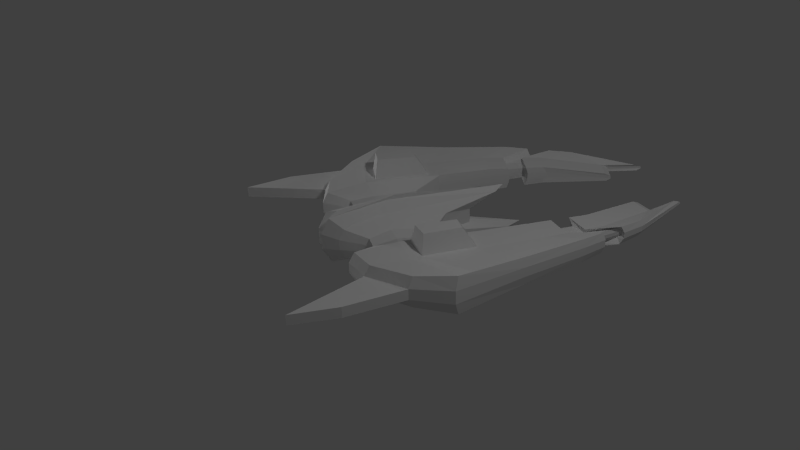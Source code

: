 # Source: enemyS1.blend  (saved by Blender 2.76.0; exported with 4.5.12 LTS)
import bpy
from mathutils import Matrix  # noqa: F401  (used for matrix-valued properties, if any)

bpy.ops.wm.read_factory_settings(use_empty=True)
scene = bpy.context.scene
scene.name = 'Scene'

# ---- collections
col_collection_1 = bpy.data.collections.new('Collection 1'); scene.collection.children.link(col_collection_1)

# ---- materials (node trees are filled in below, after node groups)
mat_material = bpy.data.materials.new('Material')
mat_material.alpha_threshold = 0.0
mat_material.use_transparent_shadow = False
mat_material.roughness = 0.5

# ---- material node trees

# ---- world
world_world = bpy.data.worlds.new('World'); scene.world = world_world
world_world.color = (0.05088, 0.05088, 0.05088)
world_world.use_sun_shadow = False
world_world.sun_shadow_jitter_overblur = 0.0
world_world.cycles.sampling_method = 'MANUAL'
world_world.cycles.sample_map_resolution = 256

# ---- cameras
cam_camera = bpy.data.cameras.new('Camera')
cam_camera.clip_end = 100.0
cam_camera.lens = 35.0
cam_camera.sensor_width = 32.0
cam_camera.sensor_height = 18.0
cam_camera.display_size = 2.0
cam_camera.dof.focus_distance = 0.0
cam_camera.dof.aperture_fstop = 128.0
cam_camera.dof.aperture_blades = 6

# ---- lights
light_point = bpy.data.lights.new('Point', 'POINT')
light_point.transmission_factor = 0.0
light_point.energy = 100.0
light_point.shadow_buffer_clip_start = 0.5
light_point.shadow_soft_size = 0.1
light_point.shadow_maximum_resolution = 0.006
light_point.use_absolute_resolution = True
light_point.cycles.use_multiple_importance_sampling = False
light_point_001 = bpy.data.lights.new('Point.001', 'POINT')
light_point_001.transmission_factor = 0.0
light_point_001.energy = 100.0
light_point_001.shadow_buffer_clip_start = 0.5
light_point_001.shadow_soft_size = 0.1
light_point_001.shadow_maximum_resolution = 0.006
light_point_001.use_absolute_resolution = True
light_point_001.cycles.use_multiple_importance_sampling = False

# ---- meshes
me_cube = bpy.data.meshes.new('Cube')
me_cube.from_pydata([(-1.027, 0.0, -0.3672), (-1.015, 0.0, 0.5074), (-0.3482, 1.839, -0.2536), (-0.3397, 1.838, 0.3178), (2.132, 0.0, -0.3672), (1.8, 0.0, 0.4216), (1.407, 1.857, -0.2536), (1.412, 1.857, 0.2567), (-0.9918, 0.9363, 0.3014), (-1.0, 0.9363, -0.2452), (1.005, 0.9363, 0.2429), (1.0, 0.9363, -0.2452), (4.725, 0.6666, -0.2536), (4.677, 0.6717, -0.1284), (3.99, 0.5108, -0.08912), (4.026, 0.5108, -0.2452), (1.926, 0.9292, -0.2452), (2.927, 0.8465, -0.2452), (2.938, 0.8465, 0.07094), (1.945, 0.9292, 0.1831), (2.518, 1.615, 0.1789), (3.668, 1.253, 0.0335), (3.669, 1.253, -0.2536), (2.502, 1.616, -0.2536), (-1.162, 0.0, -0.1005), (-1.158, 0.0, 0.1773), (-0.4243, 1.88, 0.1338), (-0.4272, 1.88, -0.06384), (1.394, 1.899, 0.09151), (1.392, 1.899, -0.08496), (1.22, 0.0, 0.1179), (1.218, 0.0, -0.1302), (0.9836, 0.9297, 0.08488), (0.9819, 0.9297, -0.08394), (-1.089, 0.9297, 0.1253), (-1.092, 0.9297, -0.06373), (4.799, 0.6673, -0.1749), (4.816, 0.6655, -0.2182), (4.095, 0.4884, -0.1448), (4.107, 0.4884, -0.1988), (2.537, 1.648, 0.0377), (2.532, 1.648, -0.1119), (3.736, 1.272, -0.06288), (3.737, 1.272, -0.1622), (1.948, 0.9223, -0.1046), (1.954, 0.9223, 0.04351), (2.983, 0.8366, -0.1434), (2.987, 0.8366, -0.03407), (-1.0, 0.2783, -0.2452), (0.6973, 0.2783, 0.2429), (-0.9918, 0.2783, 0.3014), (0.6924, 0.2783, -0.2452), (-1.089, 0.2763, 0.1253), (-1.092, 0.2763, -0.06373), (0.6646, 0.2763, 0.08488), (0.6629, 0.2763, -0.08394), (-1.202, 0.09667, -0.3807), (1.634, 0.09667, 0.362), (-1.337, 0.09588, 0.1831), (-1.342, 0.09588, -0.1045), (-1.19, 0.09667, 0.451), (1.885, 0.09667, -0.3807), (1.18, 0.09588, 0.1216), (1.177, 0.09588, -0.1353), (-0.8589, 1.336, 0.3014), (1.0, 1.413, -0.2452), (-0.8672, 1.336, -0.2452), (1.005, 1.413, 0.2429), (4.126, 0.8381, -0.2452), (4.086, 0.8381, -0.1037), (1.982, 1.361, -0.2452), (3.041, 1.22, -0.2452), (2.0, 1.361, 0.1773), (3.047, 1.22, 0.05433), (4.196, 0.8279, -0.1548), (4.21, 0.8279, -0.2038), (-0.951, 1.344, 0.1253), (-0.9539, 1.344, -0.06373), (-0.6441, 0.4976, 0.1891), (-0.6441, 0.7169, 0.1891), (0.4433, 0.4976, -0.1436), (0.5056, 0.7169, -0.1436), (0.4286, 0.4941, 0.05734), (0.4933, 0.7119, 0.05734), (0.4276, 0.4941, -0.04539), (0.4923, 0.7119, -0.04539), (-0.6491, 0.7169, -0.1436), (-0.6491, 0.4976, -0.1436), (0.5086, 0.7169, 0.1535), (0.4462, 0.4976, 0.1535), (-0.7032, 0.7119, 0.08194), (-0.7032, 0.4941, 0.08194), (-0.7049, 0.7119, -0.03309), (-0.7049, 0.4941, -0.03309), (0.2649, 2.12, 0.3723), (0.2575, 2.121, -0.33), (-0.0436, 0.0, 0.6034), (0.06317, 0.0, -0.475), (-0.3027, 0.961, 0.3525), (-0.3097, 0.961, -0.3194), (0.2033, 2.173, 0.1457), (0.2008, 2.174, -0.09716), (-0.4159, 0.1213, -0.3194), (-0.4088, 0.1213, 0.3525), (-0.215, 0.0, 0.53), (-0.1367, 0.0, -0.4923), (-0.2157, 1.505, 0.3525), (-0.2227, 1.505, -0.3194), (-0.2721, 0.4012, -0.1896), (-0.2506, 0.6811, -0.1896), (-0.2678, 0.4012, 0.2193), (-0.2463, 0.6811, 0.2193), (2.26, 0.9016, -0.2452), (2.594, 0.8741, -0.2452), (2.607, 0.8741, 0.1083), (2.276, 0.9016, 0.1457), (2.901, 1.494, 0.1305), (3.284, 1.374, 0.08198), (3.28, 1.374, -0.2536), (2.891, 1.495, -0.2536), (2.299, 0.8938, 0.01765), (2.643, 0.8652, -0.00821), (2.293, 0.8938, -0.1175), (2.638, 0.8652, -0.1305), (2.933, 1.523, -0.1286), (3.335, 1.397, -0.1454), (2.937, 1.523, 0.004173), (3.337, 1.397, -0.02935), (2.349, 1.314, 0.1363), (2.698, 1.267, 0.09531), (2.335, 1.314, -0.2452), (2.688, 1.267, -0.2452), (2.26, 1.035, -0.1626), (2.594, 1.02, -0.1626), (2.607, 1.02, 0.02757), (2.276, 1.035, 0.04767), (2.901, 1.354, 0.03946), (3.284, 1.289, 0.01339), (3.28, 1.289, -0.1671), (2.891, 1.354, -0.1671), (2.299, 1.031, -0.0212), (2.643, 1.016, -0.03511), (2.293, 1.031, -0.0939), (2.638, 1.016, -0.1009), (2.933, 1.369, -0.09986), (3.335, 1.302, -0.1089), (2.937, 1.369, -0.02845), (3.337, 1.302, -0.04648), (2.349, 1.257, 0.0426), (2.698, 1.232, 0.02056), (2.335, 1.257, -0.1626), (2.688, 1.232, -0.1626), (0.837, 1.007, 0.2575), (0.837, 1.358, 0.2575), (-0.1233, 1.025, 0.3379), (-0.05943, 1.425, 0.3379), (0.6146, 1.064, 0.6234), (0.6146, 1.309, 0.6234), (-0.05776, 1.076, 0.6798), (-0.01302, 1.356, 0.6798), (0.7986, 1.068, 0.3207), (0.7986, 1.298, 0.3207), (0.6531, 1.105, 0.5602), (0.6531, 1.266, 0.5602), (0.5614, 1.068, 0.3207), (0.5614, 1.298, 0.3207), (0.4158, 1.105, 0.5602), (0.4158, 1.266, 0.5602), (-1.447, 1.976, 0.145), (-1.45, 1.976, -0.05257), (-2.239, 1.882, 0.1366), (-2.242, 1.882, -0.05246)], [], [(77, 27, 2, 66), (101, 29, 6, 95), (63, 31, 4, 61), (111, 98, 8, 79), (107, 95, 6, 65), (106, 94, 3, 64), (109, 99, 11, 81), (46, 17, 15, 39), (92, 35, 9, 86), (75, 39, 15, 68), (42, 21, 13, 36), (73, 18, 14, 69), (71, 22, 12, 68), (65, 6, 23, 70), (131, 118, 22, 71), (67, 10, 19, 72), (129, 114, 18, 73), (28, 7, 20, 40), (127, 117, 21, 42), (33, 11, 16, 44), (123, 113, 17, 46), (114, 121, 47, 18), (121, 123, 46, 47), (10, 32, 45, 19), (32, 33, 44, 45), (118, 125, 43, 22), (125, 127, 42, 43), (6, 29, 41, 23), (29, 28, 40, 41), (22, 43, 37, 12), (43, 42, 36, 37), (69, 14, 38, 74), (74, 38, 39, 75), (79, 8, 34, 90), (90, 34, 35, 92), (18, 47, 38, 14), (47, 46, 39, 38), (57, 5, 30, 62), (62, 30, 31, 63), (94, 7, 28, 100), (100, 28, 29, 101), (64, 3, 26, 76), (77, 76, 170, 171), (82, 54, 55, 84), (89, 49, 54, 82), (58, 52, 53, 59), (60, 50, 52, 58), (59, 53, 48, 56), (105, 102, 51, 61), (104, 103, 50, 60), (84, 55, 51, 80), (96, 104, 60, 1), (97, 105, 61, 4), (24, 59, 56, 0), (1, 60, 58, 25), (25, 58, 59, 24), (54, 62, 63, 55), (49, 57, 62, 54), (55, 63, 61, 51), (34, 76, 77, 35), (8, 64, 76, 34), (36, 74, 75, 37), (13, 69, 74, 36), (117, 129, 73, 21), (7, 67, 72, 20), (113, 131, 71, 17), (11, 65, 70, 16), (17, 71, 68, 15), (21, 73, 69, 13), (37, 75, 68, 12), (98, 106, 64, 8), (99, 107, 65, 11), (35, 77, 66, 9), (33, 85, 81, 11), (85, 84, 80, 81), (10, 88, 83, 32), (88, 89, 82, 83), (32, 83, 85, 33), (83, 82, 84, 85), (52, 91, 93, 53), (91, 90, 92, 93), (50, 78, 91, 52), (78, 79, 90, 91), (53, 93, 87, 48), (93, 92, 86, 87), (102, 108, 80, 51), (108, 109, 81, 80), (103, 110, 78, 50), (110, 111, 79, 78), (89, 88, 111, 110), (49, 89, 110, 103), (87, 86, 109, 108), (48, 87, 108, 102), (9, 66, 107, 99), (67, 106, 155, 153), (0, 56, 105, 97), (5, 57, 104, 96), (57, 49, 103, 104), (56, 48, 102, 105), (26, 100, 101, 27), (3, 94, 100, 26), (86, 9, 99, 109), (67, 7, 94, 106), (66, 2, 95, 107), (88, 10, 98, 111), (27, 101, 95, 2), (16, 70, 130, 112), (123, 121, 141, 143), (20, 72, 128, 116), (128, 115, 135, 148), (41, 40, 126, 124), (131, 113, 133, 151), (23, 41, 124, 119), (120, 122, 142, 140), (45, 44, 122, 120), (117, 127, 147, 137), (19, 45, 120, 115), (112, 130, 150, 132), (44, 16, 112, 122), (125, 118, 138, 145), (40, 20, 116, 126), (126, 116, 136, 146), (72, 19, 115, 128), (119, 124, 144, 139), (70, 23, 119, 130), (113, 123, 143, 133), (132, 150, 151, 133), (136, 148, 149, 137), (144, 146, 147, 145), (139, 144, 145, 138), (140, 142, 143, 141), (135, 140, 141, 134), (142, 132, 133, 143), (146, 136, 137, 147), (148, 135, 134, 149), (150, 139, 138, 151), (116, 128, 148, 136), (114, 129, 149, 134), (115, 120, 140, 135), (129, 117, 137, 149), (130, 119, 139, 150), (121, 114, 134, 141), (124, 126, 146, 144), (118, 131, 151, 138), (122, 112, 132, 142), (127, 125, 145, 147), (153, 155, 159, 157), (106, 98, 154, 155), (10, 67, 153, 152), (98, 10, 152, 154), (156, 157, 159, 158), (157, 156, 162, 163), (155, 154, 158, 159), (154, 152, 156, 158), (162, 160, 164, 166), (153, 157, 163, 161), (152, 153, 161, 160), (156, 152, 160, 162), (164, 165, 167, 166), (163, 162, 166, 167), (161, 163, 167, 165), (160, 161, 165, 164), (170, 168, 169, 171), (76, 26, 168, 170), (26, 27, 169, 168), (27, 77, 171, 169)])
_uv = me_cube.uv_layers.new(name='UVMap')
_uv.uv.foreach_set('vector', [0.09411, 0.273, 0.1732, 0.3601, 0.185, 0.3535, 0.1071, 0.2717, 0.2675, 0.4078, 0.4464, 0.3632, 0.4485, 0.3564, 0.276, 0.3993, 0.4141, 0.07027, 0.4201, 0.0547, 0.5574, 0.0547, 0.5203, 0.0704, 0.2003, 0.1653, 0.1919, 0.2108, 0.08842, 0.2068, 0.1406, 0.1712, 0.2039, 0.2992, 0.276, 0.3993, 0.4485, 0.3564, 0.3875, 0.2843, 0.2049, 0.2992, 0.2771, 0.3991, 0.1863, 0.3533, 0.1084, 0.2717, 0.1997, 0.1653, 0.1908, 0.2108, 0.3875, 0.2068, 0.3132, 0.1712, 0.6852, 0.1906, 0.6768, 0.1922, 0.8418, 0.1377, 0.854, 0.134, 0.1315, 0.1703, 0.07342, 0.2057, 0.08718, 0.2068, 0.1399, 0.1712, 0.8693, 0.1892, 0.854, 0.134, 0.8418, 0.1377, 0.8568, 0.1909, 0.7983, 0.2613, 0.788, 0.2582, 0.9394, 0.1638, 0.9579, 0.1631, 0.6948, 0.2529, 0.6784, 0.1922, 0.8364, 0.1377, 0.8508, 0.1909, 0.6939, 0.2529, 0.7882, 0.2582, 0.9467, 0.163, 0.8568, 0.1909, 0.3875, 0.2843, 0.4485, 0.3564, 0.6129, 0.3173, 0.5349, 0.2758, 0.6409, 0.2605, 0.7297, 0.2779, 0.7882, 0.2582, 0.6939, 0.2529, 0.3882, 0.2843, 0.3882, 0.2068, 0.5294, 0.2056, 0.5375, 0.2758, 0.6424, 0.2605, 0.6287, 0.1967, 0.6784, 0.1922, 0.6948, 0.2529, 0.4466, 0.3631, 0.4493, 0.3563, 0.6153, 0.317, 0.6183, 0.3224, 0.7383, 0.2817, 0.7304, 0.2778, 0.788, 0.2582, 0.7983, 0.2613, 0.3847, 0.2057, 0.3875, 0.2068, 0.5266, 0.2056, 0.5298, 0.2045, 0.6334, 0.1952, 0.6267, 0.1967, 0.6768, 0.1922, 0.6852, 0.1906, 0.6287, 0.1967, 0.6341, 0.1952, 0.6858, 0.1906, 0.6784, 0.1922, 0.6341, 0.1952, 0.6334, 0.1952, 0.6852, 0.1906, 0.6858, 0.1906, 0.3882, 0.2068, 0.385, 0.2057, 0.5307, 0.2045, 0.5294, 0.2056, 0.385, 0.2057, 0.3847, 0.2057, 0.5298, 0.2045, 0.5307, 0.2045, 0.7297, 0.2779, 0.738, 0.2817, 0.7983, 0.2613, 0.7882, 0.2582, 0.738, 0.2817, 0.7383, 0.2817, 0.7983, 0.2613, 0.7983, 0.2613, 0.4485, 0.3564, 0.4464, 0.3632, 0.6174, 0.3225, 0.6129, 0.3173, 0.4464, 0.3632, 0.4466, 0.3631, 0.6183, 0.3224, 0.6174, 0.3225, 0.7882, 0.2582, 0.7983, 0.2613, 0.9604, 0.1628, 0.9467, 0.163, 0.7983, 0.2613, 0.7983, 0.2613, 0.9579, 0.1631, 0.9604, 0.1628, 0.8508, 0.1909, 0.8364, 0.1377, 0.8521, 0.134, 0.8672, 0.1892, 0.8672, 0.1892, 0.8521, 0.134, 0.854, 0.134, 0.8693, 0.1892, 0.1406, 0.1712, 0.08842, 0.2068, 0.07385, 0.2057, 0.1317, 0.1703, 0.1317, 0.1703, 0.07385, 0.2057, 0.07342, 0.2057, 0.1315, 0.1703, 0.6784, 0.1922, 0.6858, 0.1906, 0.8521, 0.134, 0.8364, 0.1377, 0.6858, 0.1906, 0.6852, 0.1906, 0.854, 0.134, 0.8521, 0.134, 0.4826, 0.0704, 0.5076, 0.0547, 0.4205, 0.0547, 0.4145, 0.07027, 0.4145, 0.07027, 0.4205, 0.0547, 0.4201, 0.0547, 0.4141, 0.07027, 0.2771, 0.3991, 0.4493, 0.3563, 0.4466, 0.3631, 0.2678, 0.4077, 0.2678, 0.4077, 0.4466, 0.3631, 0.4464, 0.3632, 0.2675, 0.4078, 0.1084, 0.2717, 0.1863, 0.3533, 0.1736, 0.36, 0.09454, 0.273, 0.6472, 0.8174, 0.6474, 0.8174, 0.5714, 0.9204, 0.5713, 0.9204, 0.3017, 0.135, 0.3371, 0.09959, 0.3368, 0.09959, 0.3015, 0.135, 0.3043, 0.1355, 0.342, 0.09991, 0.3371, 0.09959, 0.3017, 0.135, 0.03655, 0.07027, 0.07385, 0.09959, 0.07342, 0.09959, 0.03591, 0.07027, 0.05873, 0.0704, 0.08842, 0.09991, 0.07385, 0.09959, 0.03655, 0.07027, 0.03591, 0.07027, 0.07342, 0.09959, 0.08718, 0.09991, 0.05685, 0.0704, 0.2168, 0.0547, 0.1749, 0.07441, 0.3413, 0.09991, 0.5203, 0.0704, 0.205, 0.0547, 0.1759, 0.07441, 0.08842, 0.09991, 0.05873, 0.0704, 0.3015, 0.135, 0.3368, 0.09959, 0.3413, 0.09991, 0.3039, 0.1355, 0.2308, 0.0547, 0.205, 0.0547, 0.05873, 0.0704, 0.0849, 0.0547, 0.2468, 0.0547, 0.2168, 0.0547, 0.5203, 0.0704, 0.5574, 0.0547, 0.06286, 0.0547, 0.03591, 0.07027, 0.05685, 0.0704, 0.08309, 0.0547, 0.0849, 0.0547, 0.05873, 0.0704, 0.03655, 0.07027, 0.06349, 0.0547, 0.06349, 0.0547, 0.03655, 0.07027, 0.03591, 0.07027, 0.06286, 0.0547, 0.3371, 0.09959, 0.4145, 0.07027, 0.4141, 0.07027, 0.3368, 0.09959, 0.342, 0.09991, 0.4826, 0.0704, 0.4145, 0.07027, 0.3371, 0.09959, 0.3368, 0.09959, 0.4141, 0.07027, 0.5203, 0.0704, 0.3413, 0.09991, 0.07385, 0.2057, 0.09454, 0.273, 0.09411, 0.273, 0.07342, 0.2057, 0.08842, 0.2068, 0.1084, 0.2717, 0.09454, 0.273, 0.07385, 0.2057, 0.9579, 0.1631, 0.8672, 0.1892, 0.8693, 0.1892, 0.9604, 0.1628, 0.9394, 0.1638, 0.8508, 0.1909, 0.8672, 0.1892, 0.9579, 0.1631, 0.7304, 0.2778, 0.6424, 0.2605, 0.6948, 0.2529, 0.788, 0.2582, 0.4493, 0.3563, 0.3882, 0.2843, 0.5375, 0.2758, 0.6153, 0.317, 0.6267, 0.1967, 0.6409, 0.2605, 0.6939, 0.2529, 0.6768, 0.1922, 0.3875, 0.2068, 0.3875, 0.2843, 0.5349, 0.2758, 0.5266, 0.2056, 0.6768, 0.1922, 0.6939, 0.2529, 0.8568, 0.1909, 0.8418, 0.1377, 0.788, 0.2582, 0.6948, 0.2529, 0.8508, 0.1909, 0.9394, 0.1638, 0.9604, 0.1628, 0.8693, 0.1892, 0.8568, 0.1909, 0.9467, 0.163, 0.1919, 0.2108, 0.2049, 0.2992, 0.1084, 0.2717, 0.08842, 0.2068, 0.1908, 0.2108, 0.2039, 0.2992, 0.3875, 0.2843, 0.3875, 0.2068, 0.07342, 0.2057, 0.09411, 0.273, 0.1071, 0.2717, 0.08718, 0.2068, 0.3847, 0.2057, 0.3112, 0.1703, 0.3132, 0.1712, 0.3875, 0.2068, 0.3112, 0.1703, 0.3015, 0.135, 0.3039, 0.1355, 0.3132, 0.1712, 0.3882, 0.2068, 0.3137, 0.1712, 0.3114, 0.1703, 0.385, 0.2057, 0.3137, 0.1712, 0.3043, 0.1355, 0.3017, 0.135, 0.3114, 0.1703, 0.385, 0.2057, 0.3114, 0.1703, 0.3112, 0.1703, 0.3847, 0.2057, 0.3114, 0.1703, 0.3017, 0.135, 0.3015, 0.135, 0.3112, 0.1703, 0.07385, 0.09959, 0.1317, 0.135, 0.1315, 0.135, 0.07342, 0.09959, 0.1317, 0.135, 0.1317, 0.1703, 0.1315, 0.1703, 0.1315, 0.135, 0.08842, 0.09991, 0.1406, 0.1355, 0.1317, 0.135, 0.07385, 0.09959, 0.1406, 0.1355, 0.1406, 0.1712, 0.1317, 0.1703, 0.1317, 0.135, 0.07342, 0.09959, 0.1315, 0.135, 0.1399, 0.1355, 0.08718, 0.09991, 0.1315, 0.135, 0.1315, 0.1703, 0.1399, 0.1712, 0.1399, 0.1355, 0.1749, 0.07441, 0.1965, 0.1199, 0.3039, 0.1355, 0.3413, 0.09991, 0.1965, 0.1199, 0.1997, 0.1653, 0.3132, 0.1712, 0.3039, 0.1355, 0.1759, 0.07441, 0.1971, 0.1199, 0.1406, 0.1355, 0.08842, 0.09991, 0.1971, 0.1199, 0.2003, 0.1653, 0.1406, 0.1712, 0.1406, 0.1355, 0.3043, 0.1355, 0.3137, 0.1712, 0.2003, 0.1653, 0.1971, 0.1199, 0.342, 0.09991, 0.3043, 0.1355, 0.1971, 0.1199, 0.1759, 0.07441, 0.1399, 0.1355, 0.1399, 0.1712, 0.1997, 0.1653, 0.1965, 0.1199, 0.08718, 0.09991, 0.1399, 0.1355, 0.1965, 0.1199, 0.1749, 0.07441, 0.08718, 0.2068, 0.1071, 0.2717, 0.2039, 0.2992, 0.1908, 0.2108, 0.3882, 0.2843, 0.2049, 0.2992, 0.2284, 0.2862, 0.363, 0.2752, 0.08309, 0.0547, 0.05685, 0.0704, 0.2168, 0.0547, 0.2468, 0.0547, 0.5076, 0.0547, 0.4826, 0.0704, 0.205, 0.0547, 0.2308, 0.0547, 0.4826, 0.0704, 0.342, 0.09991, 0.1759, 0.07441, 0.205, 0.0547, 0.05685, 0.0704, 0.08718, 0.09991, 0.1749, 0.07441, 0.2168, 0.0547, 0.1736, 0.36, 0.2678, 0.4077, 0.2675, 0.4078, 0.1732, 0.3601, 0.1863, 0.3533, 0.2771, 0.3991, 0.2678, 0.4077, 0.1736, 0.36, 0.1399, 0.1712, 0.08718, 0.2068, 0.1908, 0.2108, 0.1997, 0.1653, 0.3882, 0.2843, 0.4493, 0.3563, 0.2771, 0.3991, 0.2049, 0.2992, 0.1071, 0.2717, 0.185, 0.3535, 0.276, 0.3993, 0.2039, 0.2992, 0.3137, 0.1712, 0.3882, 0.2068, 0.1919, 0.2108, 0.2003, 0.1653, 0.1732, 0.3601, 0.2675, 0.4078, 0.276, 0.3993, 0.185, 0.3535, 0.5266, 0.2056, 0.5349, 0.2758, 0.5879, 0.2682, 0.5766, 0.2012, 0.6334, 0.1952, 0.6341, 0.1952, 0.6341, 0.2197, 0.6334, 0.2197, 0.6153, 0.317, 0.5375, 0.2758, 0.59, 0.2682, 0.6729, 0.2974, 0.59, 0.2682, 0.579, 0.2012, 0.579, 0.2229, 0.59, 0.2589, 0.6174, 0.3225, 0.6183, 0.3224, 0.6783, 0.302, 0.6777, 0.3021, 0.6409, 0.2605, 0.6267, 0.1967, 0.6267, 0.2204, 0.6409, 0.2548, 0.6129, 0.3173, 0.6174, 0.3225, 0.6777, 0.3021, 0.6713, 0.2976, 0.5824, 0.1999, 0.5816, 0.1999, 0.5816, 0.2222, 0.5824, 0.2222, 0.5307, 0.2045, 0.5298, 0.2045, 0.5816, 0.1999, 0.5824, 0.1999, 0.7304, 0.2778, 0.7383, 0.2817, 0.7383, 0.2662, 0.7304, 0.2641, 0.5294, 0.2056, 0.5307, 0.2045, 0.5824, 0.1999, 0.579, 0.2012, 0.5766, 0.2012, 0.5879, 0.2682, 0.5879, 0.2589, 0.5766, 0.2229, 0.5298, 0.2045, 0.5266, 0.2056, 0.5766, 0.2012, 0.5816, 0.1999, 0.738, 0.2817, 0.7297, 0.2779, 0.7297, 0.2641, 0.738, 0.2662, 0.6183, 0.3224, 0.6153, 0.317, 0.6729, 0.2974, 0.6783, 0.302, 0.6783, 0.302, 0.6729, 0.2974, 0.6729, 0.2746, 0.6783, 0.2771, 0.5375, 0.2758, 0.5294, 0.2056, 0.579, 0.2012, 0.59, 0.2682, 0.6713, 0.2976, 0.6777, 0.3021, 0.6777, 0.2771, 0.6713, 0.2747, 0.5349, 0.2758, 0.6129, 0.3173, 0.6713, 0.2976, 0.5879, 0.2682, 0.6267, 0.1967, 0.6334, 0.1952, 0.6334, 0.2197, 0.6267, 0.2204, 0.3066, 0.7356, 0.3172, 0.8377, 0.3673, 0.826, 0.3539, 0.7288, 0.3974, 0.8822, 0.3192, 0.8377, 0.3687, 0.826, 0.4517, 0.8523, 0.402, 0.8893, 0.4025, 0.8892, 0.4591, 0.8582, 0.4589, 0.8583, 0.3959, 0.8824, 0.402, 0.8893, 0.4589, 0.8583, 0.4511, 0.8525, 0.3121, 0.7336, 0.3113, 0.7336, 0.3602, 0.7266, 0.3608, 0.7266, 0.3089, 0.7356, 0.3121, 0.7336, 0.3608, 0.7266, 0.3558, 0.7288, 0.3113, 0.7336, 0.3066, 0.7356, 0.3539, 0.7288, 0.3602, 0.7266, 0.4025, 0.8892, 0.3974, 0.8822, 0.4517, 0.8523, 0.4591, 0.8582, 0.3192, 0.8377, 0.3089, 0.7356, 0.3558, 0.7288, 0.3687, 0.826, 0.3172, 0.8377, 0.3959, 0.8824, 0.4511, 0.8525, 0.3673, 0.826, 0.6729, 0.2974, 0.59, 0.2682, 0.59, 0.2589, 0.6729, 0.2746, 0.6287, 0.1967, 0.6424, 0.2605, 0.6424, 0.2548, 0.6287, 0.2204, 0.579, 0.2012, 0.5824, 0.1999, 0.5824, 0.2222, 0.579, 0.2229, 0.6424, 0.2605, 0.7304, 0.2778, 0.7304, 0.2641, 0.6424, 0.2548, 0.5879, 0.2682, 0.6713, 0.2976, 0.6713, 0.2747, 0.5879, 0.2589, 0.6341, 0.1952, 0.6287, 0.1967, 0.6287, 0.2204, 0.6341, 0.2197, 0.6777, 0.3021, 0.6783, 0.302, 0.6783, 0.2771, 0.6777, 0.2771, 0.7297, 0.2779, 0.6409, 0.2605, 0.6409, 0.2548, 0.7297, 0.2641, 0.5816, 0.1999, 0.5766, 0.2012, 0.5766, 0.2229, 0.5816, 0.2222, 0.7383, 0.2817, 0.738, 0.2817, 0.738, 0.2662, 0.7383, 0.2662, 0.8456, 0.7933, 0.7186, 0.8243, 0.7252, 0.7926, 0.8141, 0.7709, 0.2049, 0.2992, 0.1919, 0.2108, 0.2188, 0.2213, 0.2284, 0.2862, 0.3882, 0.2068, 0.3882, 0.2843, 0.363, 0.2752, 0.363, 0.2183, 0.1919, 0.2108, 0.3882, 0.2068, 0.363, 0.2183, 0.2188, 0.2213, 0.8141, 0.6581, 0.8141, 0.7709, 0.7252, 0.7926, 0.7188, 0.6639, 0.8141, 0.7709, 0.8141, 0.6581, 0.8195, 0.6773, 0.8195, 0.7511, 0.7186, 0.8243, 0.7095, 0.6405, 0.7188, 0.6639, 0.7252, 0.7926, 0.7095, 0.6405, 0.8456, 0.6322, 0.8141, 0.6581, 0.7188, 0.6639, 0.8195, 0.6773, 0.8402, 0.6603, 0.8065, 0.6603, 0.7859, 0.6773, 0.8456, 0.7933, 0.8141, 0.7709, 0.8195, 0.7511, 0.8402, 0.7658, 0.8456, 0.6322, 0.8456, 0.7933, 0.8402, 0.7658, 0.8402, 0.6603, 0.8141, 0.6581, 0.8456, 0.6322, 0.8402, 0.6603, 0.8195, 0.6773, 0.3784, 0.554, 0.3784, 0.6595, 0.3578, 0.6448, 0.3578, 0.571, 0.8195, 0.7511, 0.8195, 0.6773, 0.7859, 0.6773, 0.7859, 0.7511, 0.8402, 0.7658, 0.8195, 0.7511, 0.7859, 0.7511, 0.8065, 0.7658, 0.8402, 0.6603, 0.8402, 0.7658, 0.8065, 0.7658, 0.8065, 0.6603, 0.5714, 0.9204, 0.6181, 0.9385, 0.6179, 0.9385, 0.5713, 0.9204, 0.6474, 0.8174, 0.6784, 0.92, 0.6181, 0.9385, 0.5714, 0.9204, 0.6784, 0.92, 0.6783, 0.92, 0.6179, 0.9385, 0.6181, 0.9385, 0.6783, 0.92, 0.6472, 0.8174, 0.5713, 0.9204, 0.6179, 0.9385])
me_cube.materials.append(mat_material)
me_cube.use_remesh_preserve_volume = False
me_cube.use_remesh_preserve_attributes = False
me_cube.use_mirror_vertex_groups = False
me_cube.update()

# ---- objects
ob_point = bpy.data.objects.new('Point', light_point)
ob_camera = bpy.data.objects.new('Camera', cam_camera)
ob_cube = bpy.data.objects.new('Cube', me_cube)
ob_point_001 = bpy.data.objects.new('Point.001', light_point_001)

# ---- transforms, parenting, visibility, modifiers, constraints
ob_point.location = (2.434, 1.472, 4.175)
ob_point.lineart.crease_threshold = 0.0
ob_camera.location = (6.286, -1.855, 4.173)
ob_camera.rotation_euler = (1.004, -1.828e-07, 1.284)
ob_camera.lineart.crease_threshold = 0.0
ob_cube.location = (0.0, 0.0, 0.0)
ob_cube.rotation_euler = (-0.001905, -0.04019, 1.571)
ob_cube.scale = (0.5391, 0.5391, 0.5391)
ob_cube.lineart.crease_threshold = 0.0
_m = ob_cube.modifiers.new('Mirror', 'MIRROR')
_m.use_axis = (False, True, False)
_m.use_clip = True
ob_point_001.location = (-3.05, -3.246, 0.4395)
ob_point_001.lineart.crease_threshold = 0.0

# ---- collection membership
col_collection_1.objects.link(ob_point)
col_collection_1.objects.link(ob_camera)
col_collection_1.objects.link(ob_cube)
col_collection_1.objects.link(ob_point_001)

# ---- scene / render settings (as saved in the file)
scene.camera = ob_camera
scene.frame_start = 1; scene.frame_end = 250; scene.frame_set(1)
scene.render.engine = 'BLENDER_EEVEE_NEXT'
scene.render.resolution_percentage = 50
scene.render.dither_intensity = 0.0
scene.cycles.use_denoising = False
scene.cycles.samples = 10
scene.cycles.sampling_pattern = 'TABULATED_SOBOL'
scene.cycles.light_sampling_threshold = 0.0
scene.cycles.use_adaptive_sampling = False
scene.cycles.use_light_tree = False
scene.cycles.blur_glossy = 0.0
scene.cycles.pixel_filter_type = 'GAUSSIAN'
scene.cycles.sample_clamp_indirect = 0.0
scene.view_settings.view_transform = 'Standard'
bpy.context.view_layer.update()
